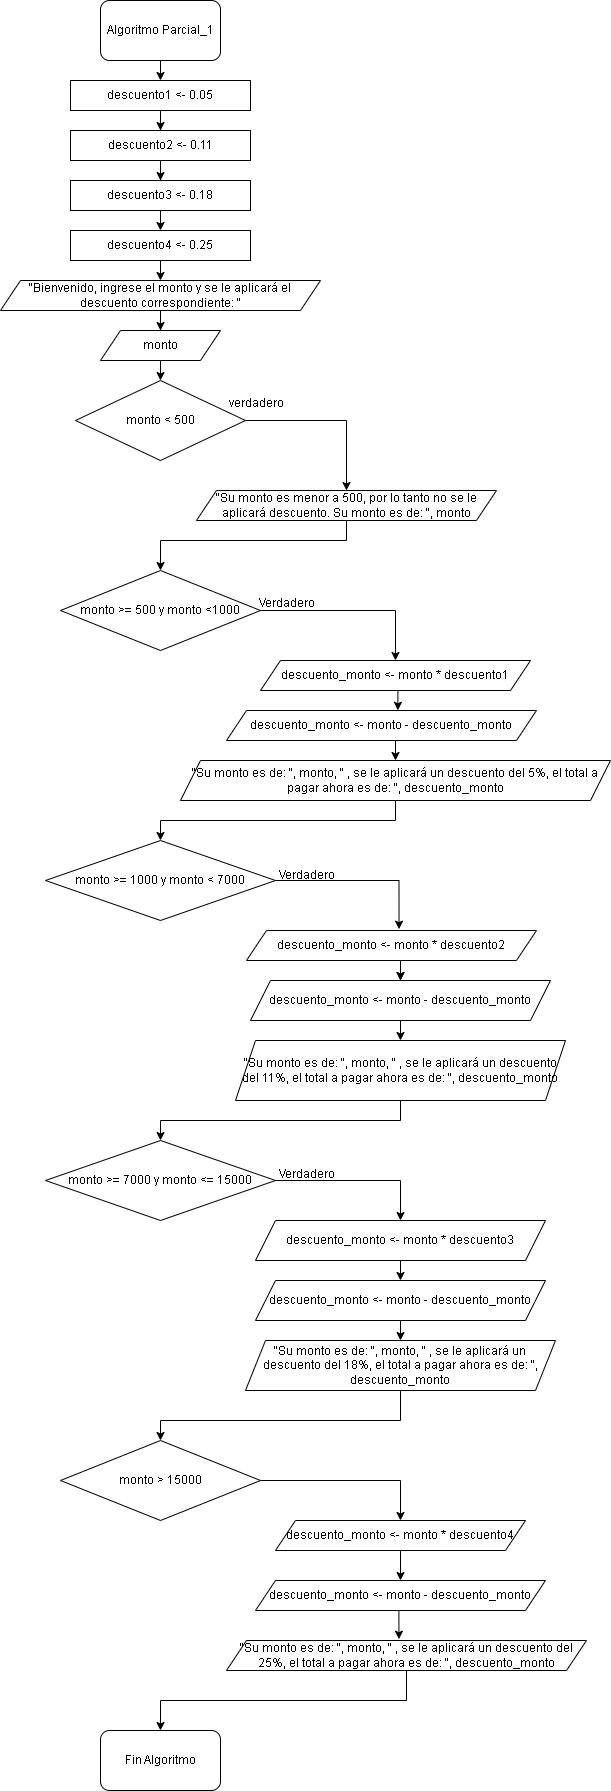

The diagram above was exported from draw.io. Its source (the exported page's mxGraphModel, read from the mxfile embedded in the PNG):
<mxGraphModel dx="1065" dy="484" grid="1" gridSize="10" guides="1" tooltips="1" connect="1" arrows="1" fold="1" page="1" pageScale="1" pageWidth="827" pageHeight="1169" math="0" shadow="0">
  <root>
    <mxCell id="0" />
    <mxCell id="1" parent="0" />
    <mxCell id="gCHrugBbr6Gp6g5mX3WI-4" style="edgeStyle=orthogonalEdgeStyle;rounded=0;orthogonalLoop=1;jettySize=auto;html=1;exitX=0.5;exitY=1;exitDx=0;exitDy=0;entryX=0.5;entryY=0;entryDx=0;entryDy=0;" parent="1" source="gCHrugBbr6Gp6g5mX3WI-1" target="gCHrugBbr6Gp6g5mX3WI-2" edge="1">
      <mxGeometry relative="1" as="geometry" />
    </mxCell>
    <mxCell id="gCHrugBbr6Gp6g5mX3WI-1" value="Algoritmo Parcial_1" style="rounded=1;whiteSpace=wrap;html=1;" parent="1" vertex="1">
      <mxGeometry x="354" y="10" width="120" height="60" as="geometry" />
    </mxCell>
    <mxCell id="gCHrugBbr6Gp6g5mX3WI-6" style="edgeStyle=orthogonalEdgeStyle;rounded=0;orthogonalLoop=1;jettySize=auto;html=1;exitX=0.5;exitY=1;exitDx=0;exitDy=0;" parent="1" source="gCHrugBbr6Gp6g5mX3WI-2" target="gCHrugBbr6Gp6g5mX3WI-5" edge="1">
      <mxGeometry relative="1" as="geometry" />
    </mxCell>
    <mxCell id="gCHrugBbr6Gp6g5mX3WI-2" value="descuento1 &amp;lt;- 0.05" style="rounded=0;whiteSpace=wrap;html=1;" parent="1" vertex="1">
      <mxGeometry x="324" y="90" width="180" height="30" as="geometry" />
    </mxCell>
    <mxCell id="gCHrugBbr6Gp6g5mX3WI-8" style="edgeStyle=orthogonalEdgeStyle;rounded=0;orthogonalLoop=1;jettySize=auto;html=1;exitX=0.5;exitY=1;exitDx=0;exitDy=0;" parent="1" source="gCHrugBbr6Gp6g5mX3WI-5" target="gCHrugBbr6Gp6g5mX3WI-7" edge="1">
      <mxGeometry relative="1" as="geometry" />
    </mxCell>
    <mxCell id="gCHrugBbr6Gp6g5mX3WI-5" value="descuento2 &amp;lt;- 0.11" style="rounded=0;whiteSpace=wrap;html=1;" parent="1" vertex="1">
      <mxGeometry x="324" y="140" width="180" height="30" as="geometry" />
    </mxCell>
    <mxCell id="gCHrugBbr6Gp6g5mX3WI-10" style="edgeStyle=orthogonalEdgeStyle;rounded=0;orthogonalLoop=1;jettySize=auto;html=1;exitX=0.5;exitY=1;exitDx=0;exitDy=0;entryX=0.5;entryY=0;entryDx=0;entryDy=0;" parent="1" source="gCHrugBbr6Gp6g5mX3WI-7" target="gCHrugBbr6Gp6g5mX3WI-9" edge="1">
      <mxGeometry relative="1" as="geometry" />
    </mxCell>
    <mxCell id="gCHrugBbr6Gp6g5mX3WI-7" value="descuento3 &amp;lt;- 0.18" style="rounded=0;whiteSpace=wrap;html=1;" parent="1" vertex="1">
      <mxGeometry x="324" y="190" width="180" height="30" as="geometry" />
    </mxCell>
    <mxCell id="gCHrugBbr6Gp6g5mX3WI-12" style="edgeStyle=orthogonalEdgeStyle;rounded=0;orthogonalLoop=1;jettySize=auto;html=1;exitX=0.5;exitY=1;exitDx=0;exitDy=0;entryX=0.5;entryY=0;entryDx=0;entryDy=0;" parent="1" source="gCHrugBbr6Gp6g5mX3WI-9" target="gCHrugBbr6Gp6g5mX3WI-11" edge="1">
      <mxGeometry relative="1" as="geometry" />
    </mxCell>
    <mxCell id="gCHrugBbr6Gp6g5mX3WI-9" value="descuento4 &amp;lt;- 0.25" style="rounded=0;whiteSpace=wrap;html=1;" parent="1" vertex="1">
      <mxGeometry x="324" y="240" width="180" height="30" as="geometry" />
    </mxCell>
    <mxCell id="gCHrugBbr6Gp6g5mX3WI-14" style="edgeStyle=orthogonalEdgeStyle;rounded=0;orthogonalLoop=1;jettySize=auto;html=1;exitX=0.5;exitY=1;exitDx=0;exitDy=0;" parent="1" source="gCHrugBbr6Gp6g5mX3WI-11" target="gCHrugBbr6Gp6g5mX3WI-13" edge="1">
      <mxGeometry relative="1" as="geometry" />
    </mxCell>
    <mxCell id="gCHrugBbr6Gp6g5mX3WI-11" value="&quot;Bienvenido, ingrese el monto y se le aplicará el descuento correspondiente: &quot;" style="shape=parallelogram;perimeter=parallelogramPerimeter;whiteSpace=wrap;html=1;fixedSize=1;" parent="1" vertex="1">
      <mxGeometry x="254" y="290" width="320" height="30" as="geometry" />
    </mxCell>
    <mxCell id="gCHrugBbr6Gp6g5mX3WI-16" style="edgeStyle=orthogonalEdgeStyle;rounded=0;orthogonalLoop=1;jettySize=auto;html=1;exitX=0.5;exitY=1;exitDx=0;exitDy=0;entryX=0.5;entryY=0;entryDx=0;entryDy=0;" parent="1" source="gCHrugBbr6Gp6g5mX3WI-13" target="gCHrugBbr6Gp6g5mX3WI-15" edge="1">
      <mxGeometry relative="1" as="geometry" />
    </mxCell>
    <mxCell id="gCHrugBbr6Gp6g5mX3WI-13" value="monto" style="shape=parallelogram;perimeter=parallelogramPerimeter;whiteSpace=wrap;html=1;fixedSize=1;" parent="1" vertex="1">
      <mxGeometry x="354" y="340" width="120" height="30" as="geometry" />
    </mxCell>
    <mxCell id="gCHrugBbr6Gp6g5mX3WI-18" style="edgeStyle=orthogonalEdgeStyle;rounded=0;orthogonalLoop=1;jettySize=auto;html=1;exitX=1;exitY=0.5;exitDx=0;exitDy=0;entryX=0.5;entryY=0;entryDx=0;entryDy=0;" parent="1" source="gCHrugBbr6Gp6g5mX3WI-15" target="gCHrugBbr6Gp6g5mX3WI-17" edge="1">
      <mxGeometry relative="1" as="geometry" />
    </mxCell>
    <mxCell id="gCHrugBbr6Gp6g5mX3WI-15" value="monto &amp;lt; 500" style="rhombus;whiteSpace=wrap;html=1;" parent="1" vertex="1">
      <mxGeometry x="329" y="390" width="170" height="80" as="geometry" />
    </mxCell>
    <mxCell id="gCHrugBbr6Gp6g5mX3WI-24" style="edgeStyle=orthogonalEdgeStyle;rounded=0;orthogonalLoop=1;jettySize=auto;html=1;exitX=0.5;exitY=1;exitDx=0;exitDy=0;entryX=0.5;entryY=0;entryDx=0;entryDy=0;" parent="1" source="gCHrugBbr6Gp6g5mX3WI-17" target="gCHrugBbr6Gp6g5mX3WI-20" edge="1">
      <mxGeometry relative="1" as="geometry">
        <Array as="points">
          <mxPoint x="600" y="550" />
          <mxPoint x="414" y="550" />
        </Array>
      </mxGeometry>
    </mxCell>
    <mxCell id="gCHrugBbr6Gp6g5mX3WI-17" value="&quot;Su monto es menor a 500, por lo tanto no se le aplicará descuento. Su monto es de: &quot;, monto" style="shape=parallelogram;perimeter=parallelogramPerimeter;whiteSpace=wrap;html=1;fixedSize=1;" parent="1" vertex="1">
      <mxGeometry x="450" y="500" width="300" height="30" as="geometry" />
    </mxCell>
    <mxCell id="gCHrugBbr6Gp6g5mX3WI-26" style="edgeStyle=orthogonalEdgeStyle;rounded=0;orthogonalLoop=1;jettySize=auto;html=1;exitX=1;exitY=0.5;exitDx=0;exitDy=0;entryX=0.5;entryY=0;entryDx=0;entryDy=0;" parent="1" source="gCHrugBbr6Gp6g5mX3WI-20" target="gCHrugBbr6Gp6g5mX3WI-25" edge="1">
      <mxGeometry relative="1" as="geometry" />
    </mxCell>
    <mxCell id="gCHrugBbr6Gp6g5mX3WI-20" value="monto &amp;gt;= 500 y monto &amp;lt;1000" style="rhombus;whiteSpace=wrap;html=1;" parent="1" vertex="1">
      <mxGeometry x="314" y="580" width="200" height="80" as="geometry" />
    </mxCell>
    <mxCell id="gCHrugBbr6Gp6g5mX3WI-21" value="verdadero" style="text;html=1;align=center;verticalAlign=middle;resizable=0;points=[];autosize=1;strokeColor=none;fillColor=none;" parent="1" vertex="1">
      <mxGeometry x="470" y="398" width="80" height="30" as="geometry" />
    </mxCell>
    <mxCell id="gCHrugBbr6Gp6g5mX3WI-30" style="edgeStyle=orthogonalEdgeStyle;rounded=0;orthogonalLoop=1;jettySize=auto;html=1;exitX=0.5;exitY=1;exitDx=0;exitDy=0;entryX=0.553;entryY=-0.007;entryDx=0;entryDy=0;entryPerimeter=0;" parent="1" source="gCHrugBbr6Gp6g5mX3WI-25" target="gCHrugBbr6Gp6g5mX3WI-28" edge="1">
      <mxGeometry relative="1" as="geometry" />
    </mxCell>
    <mxCell id="gCHrugBbr6Gp6g5mX3WI-25" value="descuento_monto &lt;- monto * descuento1" style="shape=parallelogram;perimeter=parallelogramPerimeter;whiteSpace=wrap;html=1;fixedSize=1;" parent="1" vertex="1">
      <mxGeometry x="514" y="670" width="270" height="30" as="geometry" />
    </mxCell>
    <mxCell id="gCHrugBbr6Gp6g5mX3WI-27" value="Verdadero" style="text;html=1;align=center;verticalAlign=middle;resizable=0;points=[];autosize=1;strokeColor=none;fillColor=none;" parent="1" vertex="1">
      <mxGeometry x="500" y="598" width="80" height="30" as="geometry" />
    </mxCell>
    <mxCell id="gCHrugBbr6Gp6g5mX3WI-32" style="edgeStyle=orthogonalEdgeStyle;rounded=0;orthogonalLoop=1;jettySize=auto;html=1;exitX=0.5;exitY=1;exitDx=0;exitDy=0;entryX=0.5;entryY=0;entryDx=0;entryDy=0;" parent="1" source="gCHrugBbr6Gp6g5mX3WI-28" target="gCHrugBbr6Gp6g5mX3WI-31" edge="1">
      <mxGeometry relative="1" as="geometry" />
    </mxCell>
    <mxCell id="gCHrugBbr6Gp6g5mX3WI-28" value="descuento_monto &lt;- monto - descuento_monto" style="shape=parallelogram;perimeter=parallelogramPerimeter;whiteSpace=wrap;html=1;fixedSize=1;" parent="1" vertex="1">
      <mxGeometry x="480" y="720" width="310" height="30" as="geometry" />
    </mxCell>
    <mxCell id="gCHrugBbr6Gp6g5mX3WI-34" style="edgeStyle=orthogonalEdgeStyle;rounded=0;orthogonalLoop=1;jettySize=auto;html=1;exitX=0.5;exitY=1;exitDx=0;exitDy=0;" parent="1" source="gCHrugBbr6Gp6g5mX3WI-31" target="gCHrugBbr6Gp6g5mX3WI-33" edge="1">
      <mxGeometry relative="1" as="geometry" />
    </mxCell>
    <mxCell id="gCHrugBbr6Gp6g5mX3WI-31" value="&quot;Su monto es de: &quot;, monto, &quot; , se le aplicará un descuento del 5%, el total a pagar ahora es de: &quot;, descuento_monto" style="shape=parallelogram;perimeter=parallelogramPerimeter;whiteSpace=wrap;html=1;fixedSize=1;" parent="1" vertex="1">
      <mxGeometry x="434" y="770" width="430" height="40" as="geometry" />
    </mxCell>
    <mxCell id="gCHrugBbr6Gp6g5mX3WI-37" style="edgeStyle=orthogonalEdgeStyle;rounded=0;orthogonalLoop=1;jettySize=auto;html=1;exitX=1;exitY=0.5;exitDx=0;exitDy=0;entryX=0.526;entryY=-0.044;entryDx=0;entryDy=0;entryPerimeter=0;" parent="1" source="gCHrugBbr6Gp6g5mX3WI-33" target="gCHrugBbr6Gp6g5mX3WI-36" edge="1">
      <mxGeometry relative="1" as="geometry" />
    </mxCell>
    <mxCell id="gCHrugBbr6Gp6g5mX3WI-33" value="monto &amp;gt;= 1000 y monto &amp;lt; 7000" style="rhombus;whiteSpace=wrap;html=1;" parent="1" vertex="1">
      <mxGeometry x="299" y="850" width="230" height="80" as="geometry" />
    </mxCell>
    <mxCell id="gCHrugBbr6Gp6g5mX3WI-42" style="edgeStyle=orthogonalEdgeStyle;rounded=0;orthogonalLoop=1;jettySize=auto;html=1;exitX=0.5;exitY=1;exitDx=0;exitDy=0;entryX=0.5;entryY=0;entryDx=0;entryDy=0;" parent="1" source="gCHrugBbr6Gp6g5mX3WI-36" target="gCHrugBbr6Gp6g5mX3WI-41" edge="1">
      <mxGeometry relative="1" as="geometry" />
    </mxCell>
    <mxCell id="gCHrugBbr6Gp6g5mX3WI-51" style="edgeStyle=orthogonalEdgeStyle;rounded=0;orthogonalLoop=1;jettySize=auto;html=1;exitX=0.5;exitY=1;exitDx=0;exitDy=0;entryX=0.5;entryY=0;entryDx=0;entryDy=0;" parent="1" source="gCHrugBbr6Gp6g5mX3WI-36" target="gCHrugBbr6Gp6g5mX3WI-41" edge="1">
      <mxGeometry relative="1" as="geometry" />
    </mxCell>
    <mxCell id="gCHrugBbr6Gp6g5mX3WI-36" value="descuento_monto &amp;lt;- monto * descuento2" style="shape=parallelogram;perimeter=parallelogramPerimeter;whiteSpace=wrap;html=1;fixedSize=1;" parent="1" vertex="1">
      <mxGeometry x="500" y="940" width="290" height="30" as="geometry" />
    </mxCell>
    <mxCell id="gCHrugBbr6Gp6g5mX3WI-38" value="Verdadero" style="text;html=1;align=center;verticalAlign=middle;resizable=0;points=[];autosize=1;strokeColor=none;fillColor=none;" parent="1" vertex="1">
      <mxGeometry x="520" y="870" width="80" height="30" as="geometry" />
    </mxCell>
    <mxCell id="gCHrugBbr6Gp6g5mX3WI-45" style="edgeStyle=orthogonalEdgeStyle;rounded=0;orthogonalLoop=1;jettySize=auto;html=1;exitX=0.5;exitY=1;exitDx=0;exitDy=0;entryX=0.5;entryY=0;entryDx=0;entryDy=0;" parent="1" source="gCHrugBbr6Gp6g5mX3WI-41" target="gCHrugBbr6Gp6g5mX3WI-43" edge="1">
      <mxGeometry relative="1" as="geometry" />
    </mxCell>
    <mxCell id="gCHrugBbr6Gp6g5mX3WI-41" value="descuento_monto &amp;lt;- monto - descuento_monto" style="shape=parallelogram;perimeter=parallelogramPerimeter;whiteSpace=wrap;html=1;fixedSize=1;" parent="1" vertex="1">
      <mxGeometry x="504" y="990" width="300" height="40" as="geometry" />
    </mxCell>
    <mxCell id="gCHrugBbr6Gp6g5mX3WI-47" style="edgeStyle=orthogonalEdgeStyle;rounded=0;orthogonalLoop=1;jettySize=auto;html=1;exitX=0.5;exitY=1;exitDx=0;exitDy=0;" parent="1" source="gCHrugBbr6Gp6g5mX3WI-43" target="gCHrugBbr6Gp6g5mX3WI-46" edge="1">
      <mxGeometry relative="1" as="geometry" />
    </mxCell>
    <mxCell id="gCHrugBbr6Gp6g5mX3WI-43" value="&quot;Su monto es de: &quot;, monto, &quot; , se le aplicará un descuento del 11%, el total a pagar ahora es de: &quot;, descuento_monto" style="shape=parallelogram;perimeter=parallelogramPerimeter;whiteSpace=wrap;html=1;fixedSize=1;" parent="1" vertex="1">
      <mxGeometry x="489" y="1050" width="330" height="60" as="geometry" />
    </mxCell>
    <mxCell id="gCHrugBbr6Gp6g5mX3WI-52" style="edgeStyle=orthogonalEdgeStyle;rounded=0;orthogonalLoop=1;jettySize=auto;html=1;exitX=1;exitY=0.5;exitDx=0;exitDy=0;entryX=0.5;entryY=0;entryDx=0;entryDy=0;" parent="1" source="gCHrugBbr6Gp6g5mX3WI-46" target="gCHrugBbr6Gp6g5mX3WI-50" edge="1">
      <mxGeometry relative="1" as="geometry" />
    </mxCell>
    <mxCell id="gCHrugBbr6Gp6g5mX3WI-46" value="monto &amp;gt;= 7000 y monto &amp;lt;= 15000" style="rhombus;whiteSpace=wrap;html=1;" parent="1" vertex="1">
      <mxGeometry x="299" y="1150" width="230" height="80" as="geometry" />
    </mxCell>
    <mxCell id="gCHrugBbr6Gp6g5mX3WI-54" style="edgeStyle=orthogonalEdgeStyle;rounded=0;orthogonalLoop=1;jettySize=auto;html=1;exitX=0.5;exitY=1;exitDx=0;exitDy=0;entryX=0.5;entryY=0;entryDx=0;entryDy=0;" parent="1" source="gCHrugBbr6Gp6g5mX3WI-50" target="gCHrugBbr6Gp6g5mX3WI-53" edge="1">
      <mxGeometry relative="1" as="geometry" />
    </mxCell>
    <mxCell id="gCHrugBbr6Gp6g5mX3WI-50" value="descuento_monto &amp;lt;- monto * descuento3" style="shape=parallelogram;perimeter=parallelogramPerimeter;whiteSpace=wrap;html=1;fixedSize=1;" parent="1" vertex="1">
      <mxGeometry x="509" y="1230" width="290" height="40" as="geometry" />
    </mxCell>
    <mxCell id="gCHrugBbr6Gp6g5mX3WI-57" style="edgeStyle=orthogonalEdgeStyle;rounded=0;orthogonalLoop=1;jettySize=auto;html=1;exitX=0.5;exitY=1;exitDx=0;exitDy=0;entryX=0.5;entryY=0;entryDx=0;entryDy=0;" parent="1" source="gCHrugBbr6Gp6g5mX3WI-53" target="gCHrugBbr6Gp6g5mX3WI-55" edge="1">
      <mxGeometry relative="1" as="geometry" />
    </mxCell>
    <mxCell id="gCHrugBbr6Gp6g5mX3WI-53" value="descuento_monto &amp;lt;- monto - descuento_monto" style="shape=parallelogram;perimeter=parallelogramPerimeter;whiteSpace=wrap;html=1;fixedSize=1;" parent="1" vertex="1">
      <mxGeometry x="509" y="1290" width="290" height="40" as="geometry" />
    </mxCell>
    <mxCell id="gCHrugBbr6Gp6g5mX3WI-61" style="edgeStyle=orthogonalEdgeStyle;rounded=0;orthogonalLoop=1;jettySize=auto;html=1;exitX=0.5;exitY=1;exitDx=0;exitDy=0;entryX=0.5;entryY=0;entryDx=0;entryDy=0;" parent="1" source="gCHrugBbr6Gp6g5mX3WI-55" target="gCHrugBbr6Gp6g5mX3WI-58" edge="1">
      <mxGeometry relative="1" as="geometry">
        <Array as="points">
          <mxPoint x="654" y="1430" />
          <mxPoint x="414" y="1430" />
        </Array>
      </mxGeometry>
    </mxCell>
    <mxCell id="gCHrugBbr6Gp6g5mX3WI-55" value="&quot;Su monto es de: &quot;, monto, &quot; , se le aplicará un descuento del 18%, el total a pagar ahora es de: &quot;, descuento_monto" style="shape=parallelogram;perimeter=parallelogramPerimeter;whiteSpace=wrap;html=1;fixedSize=1;" parent="1" vertex="1">
      <mxGeometry x="499" y="1350" width="310" height="50" as="geometry" />
    </mxCell>
    <mxCell id="gCHrugBbr6Gp6g5mX3WI-65" style="edgeStyle=orthogonalEdgeStyle;rounded=0;orthogonalLoop=1;jettySize=auto;html=1;exitX=1;exitY=0.5;exitDx=0;exitDy=0;entryX=0.5;entryY=0;entryDx=0;entryDy=0;" parent="1" source="gCHrugBbr6Gp6g5mX3WI-58" target="gCHrugBbr6Gp6g5mX3WI-64" edge="1">
      <mxGeometry relative="1" as="geometry" />
    </mxCell>
    <mxCell id="gCHrugBbr6Gp6g5mX3WI-58" value="monto &gt; 15000" style="rhombus;whiteSpace=wrap;html=1;" parent="1" vertex="1">
      <mxGeometry x="314" y="1450" width="200" height="80" as="geometry" />
    </mxCell>
    <mxCell id="gCHrugBbr6Gp6g5mX3WI-59" value="Verdadero" style="text;html=1;align=center;verticalAlign=middle;resizable=0;points=[];autosize=1;strokeColor=none;fillColor=none;" parent="1" vertex="1">
      <mxGeometry x="520" y="1169" width="80" height="30" as="geometry" />
    </mxCell>
    <mxCell id="gCHrugBbr6Gp6g5mX3WI-67" style="edgeStyle=orthogonalEdgeStyle;rounded=0;orthogonalLoop=1;jettySize=auto;html=1;exitX=0.5;exitY=1;exitDx=0;exitDy=0;entryX=0.5;entryY=0;entryDx=0;entryDy=0;" parent="1" source="gCHrugBbr6Gp6g5mX3WI-64" target="gCHrugBbr6Gp6g5mX3WI-66" edge="1">
      <mxGeometry relative="1" as="geometry" />
    </mxCell>
    <mxCell id="gCHrugBbr6Gp6g5mX3WI-64" value="descuento_monto&#09; &amp;lt;- monto * descuento4" style="shape=parallelogram;perimeter=parallelogramPerimeter;whiteSpace=wrap;html=1;fixedSize=1;" parent="1" vertex="1">
      <mxGeometry x="529" y="1530" width="250" height="30" as="geometry" />
    </mxCell>
    <mxCell id="gCHrugBbr6Gp6g5mX3WI-70" style="edgeStyle=orthogonalEdgeStyle;rounded=0;orthogonalLoop=1;jettySize=auto;html=1;exitX=0.5;exitY=1;exitDx=0;exitDy=0;entryX=0.479;entryY=-0.044;entryDx=0;entryDy=0;entryPerimeter=0;" parent="1" source="gCHrugBbr6Gp6g5mX3WI-66" target="gCHrugBbr6Gp6g5mX3WI-69" edge="1">
      <mxGeometry relative="1" as="geometry" />
    </mxCell>
    <mxCell id="gCHrugBbr6Gp6g5mX3WI-66" value="descuento_monto &amp;lt;- monto - descuento_monto" style="shape=parallelogram;perimeter=parallelogramPerimeter;whiteSpace=wrap;html=1;fixedSize=1;" parent="1" vertex="1">
      <mxGeometry x="509" y="1590" width="290" height="30" as="geometry" />
    </mxCell>
    <mxCell id="gCHrugBbr6Gp6g5mX3WI-72" style="edgeStyle=orthogonalEdgeStyle;rounded=0;orthogonalLoop=1;jettySize=auto;html=1;exitX=0.5;exitY=1;exitDx=0;exitDy=0;entryX=0.5;entryY=0;entryDx=0;entryDy=0;" parent="1" source="gCHrugBbr6Gp6g5mX3WI-69" target="gCHrugBbr6Gp6g5mX3WI-71" edge="1">
      <mxGeometry relative="1" as="geometry" />
    </mxCell>
    <mxCell id="gCHrugBbr6Gp6g5mX3WI-69" value="&quot;Su monto es de: &quot;, monto, &quot; , se le aplicará un descuento del 25%, el total a pagar ahora es de: &quot;, descuento_monto" style="shape=parallelogram;perimeter=parallelogramPerimeter;whiteSpace=wrap;html=1;fixedSize=1;" parent="1" vertex="1">
      <mxGeometry x="480" y="1650" width="360" height="30" as="geometry" />
    </mxCell>
    <mxCell id="gCHrugBbr6Gp6g5mX3WI-71" value="Fin Algoritmo" style="rounded=1;whiteSpace=wrap;html=1;" parent="1" vertex="1">
      <mxGeometry x="354" y="1740" width="120" height="60" as="geometry" />
    </mxCell>
  </root>
</mxGraphModel>